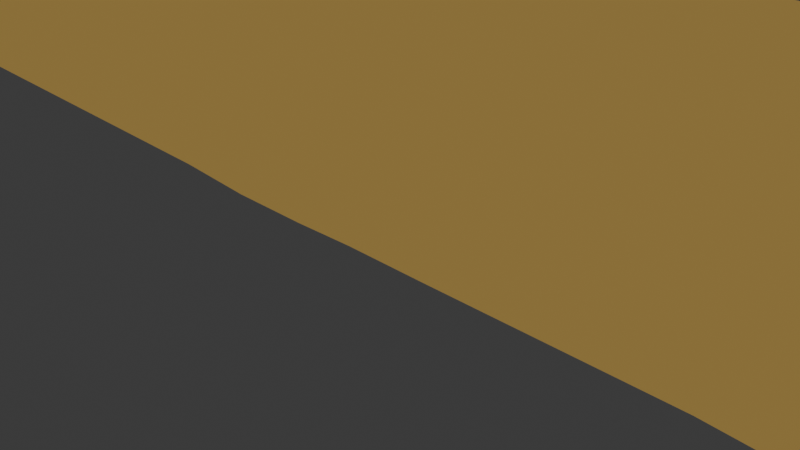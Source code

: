 # Source: bagett.blend  (saved by Blender 4.5.91; exported with 4.5.12 LTS)
import bpy
from mathutils import Matrix  # noqa: F401  (used for matrix-valued properties, if any)

bpy.ops.wm.read_factory_settings(use_empty=True)
scene = bpy.context.scene
scene.name = 'Scene'

# ---- collections
col_collection = bpy.data.collections.new('Collection'); scene.collection.children.link(col_collection)

# ---- materials (node trees are filled in below, after node groups)
mat_material = bpy.data.materials.new('Material')
mat_material.alpha_threshold = 0.0
mat_material.roughness = 0.5
mat_material.line_color = (0.0, 0.0, 0.0, 1.0)

# ---- material node trees
mat_material.use_nodes = True; mat_material.node_tree.nodes.clear()
_N = mat_material.node_tree.nodes; _L = mat_material.node_tree.links
n0 = _N.new('ShaderNodeOutputMaterial'); n0.name = 'Material Output'; n0.location = (355, 110)
n1 = _N.new('ShaderNodeBackground'); n1.name = 'Background'; n1.location = (-45, 110)
n2 = _N.new('ShaderNodeRGB'); n2.name = 'RGB'; n2.location = (-252, 136)
n2.outputs[0].default_value = (0.2578, 0.1695, 0.04741, 1.0)
_L.new(n1.outputs[0], n0.inputs[0])
_L.new(n2.outputs[0], n1.inputs[0])
n0.is_active_output = True

# ---- world
world_world = bpy.data.worlds.new('World'); scene.world = world_world
world_world.use_nodes = True; world_world.node_tree.nodes.clear()
_N = world_world.node_tree.nodes; _L = world_world.node_tree.links
n0 = _N.new('ShaderNodeOutputWorld'); n0.name = 'World Output'; n0.location = (200, 100)
n1 = _N.new('ShaderNodeBackground'); n1.name = 'Background'; n1.location = (-200, 100)
n1.inputs[0].default_value = (0.05088, 0.05088, 0.05088, 1.0)
_L.new(n1.outputs[0], n0.inputs[0])
n0.is_active_output = True
world_world.color = (0.05088, 0.05088, 0.05088)
world_world.sun_shadow_jitter_overblur = 0.0

# ---- cameras
cam_camera = bpy.data.cameras.new('Camera')
cam_camera.clip_end = 100.0
cam_camera.ortho_scale = 7.314

# ---- lights
light_light = bpy.data.lights.new('Light', 'POINT')
light_light.energy = 1000.0
light_light.shadow_soft_size = 0.1

# ---- meshes
me_bagett = bpy.data.meshes.new('Bagett')
me_bagett.from_pydata([(-18.74, -0.7272, -0.1547), (8.73, -0.03951, -0.04958), (4.177, 2.137, 2.133), (-19.45, 1.552, 0.4918), (-15.36, -1.587, 0.2524), (-16.59, 1.527, 2.302), (-17.45, -0.0004385, -0.6515), (2.999, 0.9726, -0.8665), (-5.407, 2.573, 1.854), (-15.48, -1.478, 1.127), (4.089, -0.2727, -0.7756), (6.462, 1.443, 2.281), (6.052, -0.7872, -0.5716), (-13.48, -0.7677, -0.5329), (-5.057, 2.812, 1.503), (-2.886, 1.302, 2.174), (-13.87, 1.798, 1.948), (-2.897, -0.9605, -0.4954), (-8.931, 1.225, -0.7714), (-6.165, 0.6966, -0.8617), (-16.7, 2.549, 1.839), (5.786, 2.39, -0.2648), (-16.12, 1.792, -0.5374), (8.85, -0.5914, 0.7359), (-18.41, 1.283, 2.043), (-8.963, -0.4695, 2.061), (7.711, -0.2553, -0.6253), (-4.579, 1.756, -0.6448), (-0.6351, 2.677, -0.07959), (-19.59, 0.7783, -0.133), (8.479, 1.774, -0.2331), (3.833, -1.709, 1.198), (0.8926, -0.5709, -0.6577), (-12.0, 0.8788, 2.45), (-17.77, 0.5618, 2.287), (7.64, -0.6892, 2.016), (-7.39, 1.031, -0.8255), (6.138, 0.3518, 2.303), (-19.17, 2.036, 1.181), (3.371, 0.6651, 2.447), (-10.89, 2.836, 0.1854), (-0.8184, 0.5563, -0.9066), (-8.142, -0.5807, 2.084), (-7.761, 2.902, 0.6655), (-12.24, 2.724, 0.5932), (-4.871, -1.614, 0.6173), (-18.03, 2.436, 0.6871), (2.444, -1.283, -0.154), (-14.86, 0.7346, 2.2), (-8.214, -0.2331, -0.7531), (-4.156, -1.344, -0.1675), (-7.021, -0.156, 2.28), (-2.307, -1.254, -0.2684), (-17.97, -1.403, 1.136), (-13.22, -1.13, -0.2384), (-13.79, 2.579, -0.0188), (-9.313, 0.3995, 2.247), (3.123, 2.665, 0.04443), (-1.227, 1.96, 2.143), (-12.66, -1.679, 0.5619), (-5.346, -1.357, 1.182), (-5.442, 1.084, 2.337), (-15.09, 1.891, 1.974), (-5.393, 2.543, -0.204), (-17.54, 2.56, 1.41), (2.024, 2.571, 1.691), (-10.26, 2.156, 2.066), (6.148, -1.492, -0.1165), (-16.04, 2.08, 2.078), (2.343, -0.2375, 2.254), (-11.94, -1.405, 1.387), (-15.56, -1.158, -0.2599), (-1.172, 2.781, 1.349), (-7.766, 2.478, -0.196), (7.269, 0.6363, 2.263), (1.444, 2.966, 0.8722), (-18.22, -1.437, 0.4858), (-2.108, -0.2341, 2.245), (-13.93, -0.3515, -0.6495), (7.385, -1.519, 1.496), (-10.15, 0.7158, -0.826), (-7.897, 1.641, -0.6548), (8.887, 1.081, 1.446), (3.266, -0.4593, -0.6986), (8.309, 0.7888, 2.031), (-7.228, 0.9653, 2.343), (6.937, 1.028, 2.295), (8.581, 1.224, 1.856), (-2.413, -1.493, 1.577), (-7.479, -1.084, 1.815), (-4.559, 2.761, 1.603), (-2.144, -1.818, 0.6998), (-2.683, -0.1879, -0.7413), (-1.167, 1.082, 2.444), (-1.472, -1.571, 0.01509), (-10.48, -1.359, -0.1427), (-9.53, 2.614, 1.686), (7.041, 1.381, -0.7156), (-8.372, 1.871, 2.111), (-8.622, -1.812, 0.7327), (-17.93, 2.062, 1.677), (8.72, 0.4417, 1.712), (-10.17, -0.8253, 1.84), (-19.59, -0.5503, 0.5813), (-9.552, 1.808, 2.13), (-13.68, -0.6541, 2.006), (-18.41, 1.636, -0.2629), (6.067, -1.784, 0.5822), (-11.13, -0.7768, -0.5579), (-10.24, 2.815, 1.375), (-18.21, -0.3906, 1.898), (6.875, 2.801, 0.4131), (-14.78, 2.651, 1.429), (-12.73, 0.3027, -0.8041), (-15.93, 2.695, 1.455), (-9.221, -0.7451, -0.5511), (-6.866, 2.742, 1.575), (-11.17, 2.921, 1.044), (-12.5, 2.403, 1.615), (2.075, -1.803, 0.9231), (8.403, -1.056, 1.371), (-8.518, -0.8045, -0.5396), (-5.034, -0.2919, 2.062), (-17.16, 2.738, 1.07), (-19.23, -0.3424, 1.539), (-4.871, 1.859, 2.129), (-6.366, 0.9858, 2.378), (-2.82, -1.584, -0.01411), (-3.645, 2.848, 0.3087), (-16.32, 2.832, 0.393), (6.623, 2.277, 1.968), (1.881, 1.633, 2.21), (-11.07, 1.905, 2.172), (8.83, 2.148, 0.8586), (0.05302, -1.774, 0.1921), (-5.862, -0.518, -0.7315), (3.331, -0.7998, -0.5809), (-4.93, 0.3816, -0.8317), (-13.38, 1.321, 2.16), (-13.43, 0.5996, 2.247), (-5.585, 0.8543, -0.8406), (-6.416, 2.076, 2.057), (-11.33, 2.648, 1.651), (7.049, 2.763, 1.209), (2.435, -1.218, 1.743), (-19.63, 0.7774, 1.48), (-11.75, 1.877, -0.5613), (2.126, 2.063, -0.5084), (2.313, -0.1327, -0.7492), (8.009, -1.619, 0.553), (-10.64, 2.592, 1.794), (4.1, 2.761, 1.694)], [], [(149, 79, 107), (82, 133, 87), (130, 11, 86), (27, 137, 140), (123, 114, 129), (98, 43, 96), (68, 112, 114), (14, 128, 116), (8, 90, 14), (50, 127, 45), (123, 20, 114), (98, 85, 126), (56, 102, 25), (37, 74, 11), (110, 34, 145), (22, 6, 106), (108, 115, 95), (3, 38, 106), (132, 33, 66), (75, 151, 57), (21, 97, 147), (76, 103, 0), (142, 109, 117), (121, 115, 49), (71, 0, 6), (150, 109, 66), (7, 12, 10), (142, 150, 117), (17, 52, 127), (8, 125, 90), (120, 79, 149), (133, 30, 111), (53, 4, 9), (8, 14, 116), (71, 4, 76), (71, 54, 4), (121, 95, 115), (49, 121, 80), (34, 5, 24), (147, 57, 21), (119, 134, 47), (8, 116, 141), (90, 72, 128), (74, 130, 86), (133, 1, 30), (133, 23, 1), (111, 21, 57), (14, 90, 128), (30, 21, 111), (0, 71, 76), (80, 135, 49), (52, 17, 92), (92, 17, 135), (142, 118, 132), (99, 50, 45), (6, 113, 78), (26, 149, 67), (104, 56, 98), (59, 70, 9), (124, 103, 76), (80, 146, 18), (125, 141, 61), (109, 43, 40), (90, 58, 72), (25, 102, 89), (57, 147, 28), (106, 38, 46), (122, 88, 77), (117, 118, 142), (48, 34, 105), (66, 33, 104), (83, 148, 47), (26, 67, 12), (77, 93, 15), (75, 128, 72), (131, 93, 69), (105, 33, 139), (60, 89, 99), (83, 136, 148), (27, 19, 36), (138, 139, 33), (62, 114, 68), (59, 4, 54), (128, 75, 28), (81, 18, 146), (47, 136, 83), (38, 24, 100), (144, 31, 79), (75, 57, 28), (94, 91, 52), (88, 122, 60), (82, 23, 133), (28, 27, 128), (135, 140, 137), (64, 123, 46), (32, 47, 134), (150, 66, 96), (17, 50, 135), (23, 101, 120), (41, 148, 32), (27, 36, 81), (40, 73, 146), (127, 91, 45), (15, 61, 77), (150, 132, 66), (8, 141, 125), (130, 2, 11), (40, 146, 44), (126, 85, 141), (98, 126, 141), (101, 87, 84), (91, 127, 52), (5, 48, 62), (41, 135, 137), (84, 74, 35), (55, 112, 44), (131, 2, 65), (94, 52, 32), (70, 99, 102), (84, 87, 130), (37, 35, 74), (122, 77, 61), (42, 89, 51), (127, 50, 17), (5, 34, 48), (143, 111, 151), (77, 88, 69), (52, 94, 127), (116, 98, 141), (62, 112, 68), (83, 7, 10), (148, 7, 83), (139, 16, 138), (105, 110, 9), (146, 73, 81), (136, 83, 12), (101, 23, 82), (29, 3, 106), (102, 33, 105), (100, 24, 5), (39, 2, 131), (101, 84, 35), (6, 22, 113), (33, 102, 56), (42, 51, 25), (85, 51, 126), (74, 86, 37), (126, 61, 141), (15, 90, 125), (60, 122, 89), (129, 46, 123), (140, 135, 19), (39, 37, 11), (31, 144, 119), (104, 33, 56), (15, 125, 61), (76, 53, 124), (31, 119, 107), (24, 38, 34), (38, 145, 34), (144, 69, 88), (133, 111, 143), (89, 122, 51), (44, 112, 118), (118, 112, 16), (138, 33, 118), (138, 118, 16), (89, 102, 99), (42, 25, 89), (16, 48, 138), (84, 82, 87), (42, 56, 25), (61, 51, 122), (109, 96, 43), (129, 106, 46), (44, 146, 55), (43, 73, 40), (60, 45, 88), (150, 96, 109), (36, 80, 81), (119, 67, 107), (148, 41, 7), (29, 106, 6), (112, 55, 129), (105, 70, 102), (86, 11, 74), (119, 91, 134), (125, 14, 8), (54, 78, 13), (54, 71, 78), (30, 97, 21), (116, 43, 98), (45, 60, 99), (79, 35, 144), (19, 27, 140), (67, 47, 136), (149, 107, 67), (94, 32, 134), (36, 135, 80), (117, 109, 40), (31, 107, 79), (117, 40, 44), (118, 117, 44), (106, 129, 22), (104, 98, 96), (71, 6, 78), (95, 121, 135), (84, 130, 74), (87, 133, 130), (136, 83, 10), (10, 12, 83), (135, 50, 95), (108, 54, 113), (113, 54, 78), (104, 66, 132), (29, 6, 0), (29, 0, 103), (28, 147, 27), (147, 41, 27), (113, 22, 146), (112, 62, 16), (32, 92, 41), (32, 17, 92), (32, 52, 17), (41, 92, 135), (66, 104, 96), (35, 79, 120), (64, 123, 100), (19, 135, 36), (59, 95, 99), (99, 70, 59), (5, 62, 68), (45, 91, 88), (51, 56, 25), (41, 137, 27), (64, 100, 20), (149, 23, 120), (124, 110, 145), (76, 4, 53), (100, 5, 20), (70, 105, 9), (137, 19, 140), (33, 132, 118), (1, 26, 30), (43, 63, 73), (112, 129, 114), (130, 133, 143), (26, 12, 7), (9, 110, 53), (84, 101, 82), (129, 55, 22), (58, 65, 72), (108, 59, 54), (59, 108, 95), (64, 20, 123), (119, 88, 91), (119, 144, 88), (73, 63, 27), (67, 136, 12), (80, 121, 115), (115, 108, 80), (136, 47, 148), (22, 55, 146), (81, 36, 18), (38, 3, 145), (121, 49, 135), (11, 2, 39), (131, 69, 39), (100, 46, 38), (1, 23, 149), (26, 1, 149), (35, 37, 69), (20, 68, 114), (120, 101, 35), (110, 124, 53), (47, 32, 148), (147, 7, 41), (80, 108, 113), (15, 93, 58), (147, 97, 7), (151, 111, 57), (124, 145, 103), (65, 75, 72), (63, 128, 27), (142, 132, 150), (117, 150, 109), (130, 143, 2), (128, 43, 116), (91, 94, 134), (151, 65, 2), (151, 75, 65), (99, 95, 50), (15, 58, 90), (39, 69, 37), (47, 67, 119), (105, 34, 110), (59, 9, 4), (58, 93, 131), (30, 26, 97), (51, 61, 126), (51, 85, 98), (51, 98, 56), (139, 138, 48), (144, 35, 69), (63, 43, 128), (16, 62, 48), (5, 68, 20), (27, 81, 73), (146, 80, 113), (81, 80, 18), (65, 58, 131), (100, 64, 46), (2, 143, 151), (139, 48, 105), (7, 97, 26), (103, 145, 3), (77, 69, 93), (29, 103, 3)])
_uv = me_bagett.uv_layers.new(name='UVMap')
_uv.uv.foreach_set('vector', [0.6537, 0.5631, 0.6538, 0.5635, 0.6537, 0.5634, 0.6658, 0.5371, 0.6657, 0.5373, 0.6657, 0.5373, 0.3068, 0.5631, 0.3068, 0.5631, 0.3068, 0.5629, 0.1523, 0.7388, 0.1523, 0.7422, 0.1521, 0.7408, 0.5659, 0.9613, 0.566, 0.9594, 0.566, 0.9603, 0.5837, 0.7996, 0.5838, 0.7996, 0.5837, 0.7998, 0.7169, 0.9223, 0.7171, 0.9231, 0.7169, 0.924, 0.5862, 0.7683, 0.5862, 0.7685, 0.5863, 0.7689, 0.5785, 0.751, 0.5784, 0.7495, 0.5784, 0.7495, 0.9344, 0.7081, 0.9347, 0.7078, 0.9345, 0.7077, 0.6089, 0.952, 0.6085, 0.9504, 0.6085, 0.9497, 0.3397, 0.784, 0.3397, 0.7837, 0.3397, 0.784, 0.4628, 0.8118, 0.4629, 0.8129, 0.4628, 0.8118, 0.3022, 0.5684, 0.3022, 0.5681, 0.3023, 0.5681, 0.3671, 0.9649, 0.3673, 0.9655, 0.3673, 0.9655, 0.1319, 0.9644, 0.1317, 0.9646, 0.1304, 0.9657, 0.8269, 0.8437, 0.8235, 0.8295, 0.8235, 0.8326, 0.01955, 0.9765, 0.01954, 0.9765, 0.01949, 0.9764, 0.3397, 0.8427, 0.3396, 0.8418, 0.3397, 0.841, 0.52, 0.6162, 0.52, 0.616, 0.52, 0.616, 0.08214, 0.5995, 0.08196, 0.598, 0.08216, 0.5984, 0.8634, 0.9691, 0.8634, 0.9692, 0.8634, 0.9692, 0.612, 0.8631, 0.612, 0.8629, 0.612, 0.8631, 0.2735, 0.812, 0.2732, 0.8136, 0.2733, 0.8127, 0.8258, 0.9442, 0.8257, 0.9477, 0.8257, 0.9469, 0.6763, 0.8573, 0.6762, 0.8563, 0.6759, 0.858, 0.2472, 0.5718, 0.2473, 0.5718, 0.2473, 0.5735, 0.5728, 0.8683, 0.5728, 0.8681, 0.5729, 0.8681, 0.8297, 0.7079, 0.8296, 0.7071, 0.8298, 0.7077, 0.6815, 0.7379, 0.6815, 0.7377, 0.681, 0.7364, 0.9893, 0.5296, 0.9892, 0.5292, 0.9882, 0.5265, 0.03468, 0.5234, 0.03513, 0.5239, 0.03497, 0.524, 0.6277, 0.9361, 0.6277, 0.9361, 0.6531, 0.9345, 0.6235, 0.7761, 0.6235, 0.7761, 0.6235, 0.7764, 0.9152, 0.9426, 0.9152, 0.9424, 0.9152, 0.9427, 0.9159, 0.885, 0.9162, 0.8836, 0.9162, 0.8846, 0.833, 0.8103, 0.833, 0.8113, 0.8328, 0.8138, 0.2695, 0.8108, 0.2694, 0.8127, 0.2694, 0.8108, 0.3375, 0.9615, 0.3375, 0.9615, 0.3376, 0.9617, 0.0564, 0.6147, 0.05638, 0.6133, 0.05636, 0.6129, 0.8462, 0.6044, 0.8463, 0.607, 0.8462, 0.6068, 0.6235, 0.7766, 0.6235, 0.7768, 0.6234, 0.7768, 0.5169, 0.7344, 0.5171, 0.734, 0.5171, 0.7344, 0.3725, 0.5418, 0.3725, 0.5421, 0.3724, 0.5421, 0.06611, 0.513, 0.06652, 0.513, 0.06654, 0.513, 0.06611, 0.513, 0.06609, 0.513, 0.06652, 0.513, 0.4939, 0.5774, 0.4941, 0.5795, 0.4939, 0.5779, 0.5121, 0.7477, 0.5122, 0.7474, 0.5122, 0.7478, 0.03781, 0.5405, 0.03777, 0.541, 0.03781, 0.541, 0.7886, 0.962, 0.7887, 0.9619, 0.7895, 0.9633, 0.214, 0.7897, 0.2143, 0.7897, 0.2141, 0.7908, 0.2767, 0.7014, 0.2766, 0.7021, 0.2766, 0.7032, 0.2763, 0.7155, 0.2763, 0.717, 0.2762, 0.7164, 0.6746, 0.8699, 0.6746, 0.8699, 0.6745, 0.8699, 0.8482, 0.7413, 0.8482, 0.741, 0.8484, 0.7406, 0.8166, 0.9083, 0.8165, 0.9105, 0.8165, 0.907, 0.8308, 0.5158, 0.8304, 0.516, 0.8303, 0.516, 0.6734, 0.7946, 0.6734, 0.7944, 0.6733, 0.7943, 0.646, 0.8785, 0.6462, 0.8782, 0.646, 0.8794, 0.9865, 0.9716, 0.9864, 0.9716, 0.9864, 0.9716, 0.1206, 0.8299, 0.1202, 0.8301, 0.1204, 0.8297, 0.3055, 0.7626, 0.3055, 0.7632, 0.3054, 0.7633, 0.5073, 0.8289, 0.5073, 0.8287, 0.5073, 0.8291, 0.5785, 0.7222, 0.5785, 0.7222, 0.5785, 0.7225, 0.4628, 0.8127, 0.4629, 0.8129, 0.4628, 0.8127, 0.02465, 0.6373, 0.02473, 0.637, 0.02476, 0.6376, 0.00302, 0.971, 0.003004, 0.971, 0.003016, 0.971, 0.4257, 0.7139, 0.4256, 0.7125, 0.4257, 0.7132, 0.6172, 0.8683, 0.6171, 0.8685, 0.6171, 0.8683, 0.4269, 0.8918, 0.4269, 0.892, 0.4268, 0.8916, 0.3398, 0.8394, 0.3397, 0.8402, 0.3397, 0.8386, 0.275, 0.6262, 0.2749, 0.6272, 0.2749, 0.6281, 0.8264, 0.5194, 0.8268, 0.5197, 0.8258, 0.5211, 0.4, 0.7151, 0.4, 0.7148, 0.3999, 0.7158, 0.589, 0.6831, 0.589, 0.6833, 0.5889, 0.6833, 0.338, 0.6601, 0.338, 0.6599, 0.3381, 0.6599, 0.3606, 0.8795, 0.3608, 0.8793, 0.3608, 0.8795, 0.9935, 0.7837, 0.9932, 0.784, 0.9932, 0.7843, 0.2747, 0.6254, 0.2748, 0.6249, 0.2746, 0.6273, 0.1401, 0.7764, 0.1403, 0.7771, 0.1402, 0.7787, 0.3202, 0.8758, 0.3202, 0.8756, 0.3202, 0.8757, 0.7167, 0.9232, 0.7168, 0.9249, 0.7166, 0.9258, 0.9076, 0.8664, 0.9076, 0.8659, 0.9078, 0.8659, 0.4979, 0.6675, 0.4979, 0.6663, 0.4979, 0.6668, 0.1074, 0.8013, 0.1074, 0.8048, 0.1076, 0.8029, 0.2578, 0.6262, 0.2578, 0.6256, 0.2577, 0.6249, 0.6143, 0.9778, 0.6133, 0.9753, 0.614, 0.9756, 0.9726, 0.5788, 0.9726, 0.5788, 0.9726, 0.5786, 0.5312, 0.6491, 0.5312, 0.6492, 0.5312, 0.6499, 0.8518, 0.6773, 0.8518, 0.6773, 0.8518, 0.6782, 0.9567, 0.7377, 0.9567, 0.7379, 0.9567, 0.7386, 0.06484, 0.5128, 0.06525, 0.5129, 0.06527, 0.5129, 0.4974, 0.7165, 0.4974, 0.7168, 0.4972, 0.7187, 0.1751, 0.7597, 0.1747, 0.7594, 0.1751, 0.7592, 0.5518, 0.9707, 0.5516, 0.9705, 0.5521, 0.9709, 0.2796, 0.6388, 0.2797, 0.6405, 0.2797, 0.6417, 0.6754, 0.8316, 0.6751, 0.8331, 0.6755, 0.8297, 0.2764, 0.7251, 0.2762, 0.7275, 0.2762, 0.7268, 0.9399, 0.5131, 0.9399, 0.5136, 0.9395, 0.5133, 0.1877, 0.6445, 0.1878, 0.6445, 0.1878, 0.6463, 0.109, 0.7881, 0.109, 0.7885, 0.109, 0.7892, 0.03885, 0.822, 0.03892, 0.8219, 0.0389, 0.8223, 0.8532, 0.7143, 0.8531, 0.7148, 0.8533, 0.7156, 0.431, 0.7215, 0.431, 0.7213, 0.4312, 0.7204, 0.6759, 0.8589, 0.6755, 0.8596, 0.6759, 0.858, 0.6798, 0.7605, 0.6798, 0.757, 0.6798, 0.7591, 0.6637, 0.5708, 0.6637, 0.5713, 0.6636, 0.5708, 0.4819, 0.8642, 0.482, 0.8644, 0.4819, 0.8644, 0.3397, 0.7835, 0.3396, 0.7833, 0.3396, 0.7833, 0.3398, 0.784, 0.3397, 0.7837, 0.3397, 0.7837, 0.3315, 0.5248, 0.3317, 0.5249, 0.3316, 0.5245, 0.9094, 0.7025, 0.9096, 0.7025, 0.9094, 0.7021, 0.2991, 0.9285, 0.2993, 0.9278, 0.2991, 0.9283, 0.1835, 0.7402, 0.1835, 0.7397, 0.1835, 0.7405, 0.3702, 0.5381, 0.3701, 0.5384, 0.3701, 0.5381, 0.5045, 0.9027, 0.5044, 0.9033, 0.5045, 0.9022, 0.6854, 0.632, 0.6852, 0.632, 0.6852, 0.6318, 0.8286, 0.6888, 0.8283, 0.6883, 0.8292, 0.6854, 0.9883, 0.8303, 0.9883, 0.83, 0.9883, 0.83, 0.3321, 0.5306, 0.3322, 0.5304, 0.3324, 0.5305, 0.3667, 0.5451, 0.3666, 0.5449, 0.3668, 0.5449, 0.4279, 0.7199, 0.4281, 0.7197, 0.4279, 0.7205, 0.4229, 0.795, 0.423, 0.7948, 0.423, 0.795, 0.8131, 0.7202, 0.8131, 0.7227, 0.813, 0.7208, 0.3729, 0.9398, 0.3732, 0.9371, 0.3729, 0.9397, 0.5811, 0.5992, 0.5811, 0.5994, 0.5811, 0.5995, 0.4321, 0.6799, 0.4321, 0.6801, 0.4321, 0.6799, 0.9097, 0.6979, 0.9096, 0.6972, 0.9096, 0.699, 0.6105, 0.8053, 0.6074, 0.8063, 0.6077, 0.805, 0.7174, 0.9219, 0.7176, 0.9221, 0.7174, 0.9226, 0.1864, 0.6113, 0.1862, 0.609, 0.1863, 0.6095, 0.1855, 0.6275, 0.1855, 0.624, 0.1857, 0.6231, 0.3734, 0.8768, 0.3735, 0.8768, 0.3735, 0.877, 0.9907, 0.9284, 0.9908, 0.9283, 0.9902, 0.929, 0.07473, 0.8051, 0.07419, 0.8053, 0.07431, 0.8031, 0.2812, 0.6015, 0.2812, 0.6014, 0.2812, 0.5997, 0.7909, 0.506, 0.7909, 0.506, 0.7909, 0.506, 0.0195, 0.9765, 0.01955, 0.9765, 0.01949, 0.9764, 0.3987, 0.8546, 0.3987, 0.8548, 0.3984, 0.855, 0.3, 0.9649, 0.3007, 0.966, 0.2999, 0.965, 0.3353, 0.6223, 0.3359, 0.6236, 0.3356, 0.6237, 0.37, 0.5273, 0.3699, 0.5275, 0.3699, 0.5273, 0.1299, 0.9624, 0.1299, 0.9624, 0.1302, 0.9622, 0.3657, 0.8447, 0.3657, 0.8445, 0.3661, 0.8444, 0.4362, 0.7992, 0.4362, 0.7981, 0.4362, 0.7994, 0.3726, 0.7807, 0.3726, 0.7805, 0.3727, 0.7805, 0.3121, 0.5527, 0.3121, 0.5529, 0.3121, 0.5529, 0.3411, 0.7726, 0.3407, 0.7695, 0.3412, 0.7724, 0.6183, 0.7274, 0.6184, 0.7284, 0.6185, 0.7289, 0.4682, 0.7734, 0.4682, 0.7734, 0.4684, 0.7735, 0.5078, 0.9626, 0.5078, 0.9626, 0.5078, 0.9626, 0.1723, 0.7664, 0.1724, 0.7664, 0.1723, 0.7666, 0.3674, 0.5799, 0.3674, 0.5799, 0.3674, 0.5797, 0.9971, 0.6091, 0.9973, 0.6095, 0.9972, 0.6095, 0.3628, 0.8508, 0.3629, 0.8516, 0.3628, 0.85, 0.6951, 0.7394, 0.6951, 0.7396, 0.6951, 0.7394, 0.9952, 0.9687, 0.9952, 0.9687, 0.9952, 0.9687, 0.654, 0.579, 0.6541, 0.5788, 0.6541, 0.579, 0.3694, 0.9737, 0.3691, 0.974, 0.3691, 0.9739, 0.3691, 0.974, 0.3688, 0.9742, 0.3691, 0.9739, 0.6541, 0.678, 0.6543, 0.6779, 0.6543, 0.6779, 0.4991, 0.5177, 0.499, 0.5179, 0.4992, 0.5179, 0.4309, 0.7717, 0.4309, 0.7714, 0.4309, 0.7716, 0.6161, 0.9011, 0.6161, 0.9011, 0.6161, 0.9009, 0.6161, 0.9007, 0.6161, 0.9009, 0.6161, 0.9007, 0.3056, 0.8735, 0.3056, 0.8729, 0.3056, 0.8733, 0.3056, 0.8735, 0.3056, 0.8733, 0.3056, 0.8734, 0.459, 0.8118, 0.459, 0.812, 0.459, 0.812, 0.4627, 0.812, 0.4628, 0.8123, 0.4627, 0.8123, 0.6901, 0.8752, 0.6901, 0.8755, 0.6901, 0.8755, 0.3324, 0.5252, 0.3326, 0.5252, 0.3325, 0.5255, 0.4224, 0.8027, 0.4224, 0.8027, 0.4222, 0.8031, 0.3642, 0.7581, 0.3642, 0.7581, 0.3642, 0.7579, 0.5073, 0.8284, 0.5073, 0.8282, 0.5073, 0.8285, 0.003408, 0.9654, 0.003412, 0.9655, 0.003397, 0.9655, 0.4818, 0.865, 0.4819, 0.865, 0.4819, 0.8652, 0.497, 0.8093, 0.497, 0.8088, 0.497, 0.8092, 0.991, 0.7375, 0.9907, 0.7375, 0.991, 0.7373, 0.5746, 0.846, 0.5746, 0.8455, 0.5747, 0.8453, 0.1407, 0.8035, 0.1408, 0.8048, 0.1406, 0.8048, 0.8602, 0.5865, 0.8602, 0.5862, 0.8603, 0.5862, 0.1629, 0.6327, 0.1628, 0.6344, 0.1628, 0.6324, 0.1386, 0.971, 0.1387, 0.971, 0.1386, 0.971, 0.5049, 0.9101, 0.5049, 0.91, 0.505, 0.9104, 0.4551, 0.8731, 0.4551, 0.8733, 0.4551, 0.8731, 0.3091, 0.5603, 0.3091, 0.5603, 0.3091, 0.5601, 0.6519, 0.6575, 0.6516, 0.658, 0.6519, 0.6577, 0.6185, 0.7645, 0.6185, 0.7648, 0.6185, 0.7645, 0.8218, 0.896, 0.8221, 0.8992, 0.8217, 0.8947, 0.8218, 0.896, 0.8221, 0.9004, 0.8221, 0.8992, 0.06483, 0.5475, 0.06482, 0.5492, 0.0647, 0.5475, 0.5855, 0.7908, 0.5855, 0.791, 0.5854, 0.7907, 0.852, 0.7573, 0.8519, 0.7581, 0.852, 0.7577, 0.9875, 0.5807, 0.9875, 0.581, 0.9875, 0.5807, 0.1182, 0.7675, 0.1182, 0.7674, 0.1182, 0.7672, 0.843, 0.6131, 0.8433, 0.6135, 0.843, 0.6134, 0.8629, 0.5512, 0.8627, 0.5519, 0.8627, 0.5517, 0.8291, 0.6791, 0.8289, 0.6791, 0.829, 0.6777, 0.1742, 0.789, 0.1742, 0.7886, 0.1743, 0.7893, 0.5126, 0.8475, 0.5126, 0.8473, 0.5128, 0.8479, 0.6556, 0.5727, 0.6554, 0.5727, 0.6558, 0.5728, 0.5135, 0.867, 0.5135, 0.8672, 0.5133, 0.8676, 0.5127, 0.8686, 0.5135, 0.8668, 0.5133, 0.8674, 0.02142, 0.9678, 0.02104, 0.9677, 0.02095, 0.9673, 0.6048, 0.8133, 0.6048, 0.8131, 0.6048, 0.8133, 0.8212, 0.9105, 0.8213, 0.9084, 0.8217, 0.9068, 0.8363, 0.7968, 0.8363, 0.7965, 0.8363, 0.7944, 0.3296, 0.5379, 0.3296, 0.5379, 0.3296, 0.5381, 0.6584, 0.5295, 0.6584, 0.5297, 0.6583, 0.5297, 0.2558, 0.599, 0.2557, 0.6007, 0.256, 0.5979, 0.256, 0.5979, 0.2559, 0.5997, 0.2557, 0.6007, 0.8322, 0.786, 0.832, 0.7844, 0.8322, 0.7856, 0.8208, 0.8792, 0.8211, 0.8859, 0.8211, 0.8836, 0.8215, 0.8858, 0.8215, 0.888, 0.8218, 0.8925, 0.7152, 0.8484, 0.7151, 0.8492, 0.7155, 0.8506, 0.1739, 0.97, 0.174, 0.9698, 0.1739, 0.9702, 0.2073, 0.987, 0.2074, 0.9869, 0.2074, 0.987, 0.09919, 0.6811, 0.09936, 0.6797, 0.1003, 0.6808, 0.1025, 0.6803, 0.1036, 0.6801, 0.1034, 0.6814, 0.1408, 0.9048, 0.1411, 0.9063, 0.1409, 0.906, 0.5986, 0.9059, 0.5986, 0.9057, 0.5986, 0.9057, 0.2765, 0.701, 0.2764, 0.7029, 0.2765, 0.6976, 0.2765, 0.701, 0.2766, 0.7021, 0.2764, 0.7029, 0.2766, 0.7003, 0.2767, 0.7014, 0.2766, 0.7021, 0.1796, 0.7194, 0.1797, 0.7166, 0.1797, 0.7194, 0.6753, 0.8275, 0.675, 0.829, 0.6754, 0.8256, 0.4457, 0.545, 0.4462, 0.5478, 0.4456, 0.544, 0.6163, 0.9639, 0.6161, 0.9639, 0.6161, 0.9641, 0.1502, 0.7862, 0.1504, 0.7874, 0.1502, 0.7896, 0.8484, 0.8414, 0.8489, 0.8376, 0.8489, 0.8373, 0.8488, 0.8359, 0.8488, 0.8357, 0.8487, 0.8365, 0.6981, 0.9259, 0.698, 0.9263, 0.6981, 0.9266, 0.6512, 0.7185, 0.6512, 0.7181, 0.6512, 0.7183, 0.3938, 0.7998, 0.3938, 0.7998, 0.3938, 0.7996, 0.1532, 0.7444, 0.1532, 0.7456, 0.1531, 0.7456, 0.6048, 0.9623, 0.6042, 0.9627, 0.6042, 0.9615, 0.9908, 0.5127, 0.992, 0.5134, 0.9911, 0.5139, 0.3622, 0.976, 0.3622, 0.976, 0.3622, 0.9762, 0.8911, 0.9509, 0.8911, 0.9507, 0.891, 0.9507, 0.7095, 0.9626, 0.7088, 0.9626, 0.7091, 0.9624, 0.4181, 0.8756, 0.4192, 0.8754, 0.4177, 0.8761, 0.1521, 0.7616, 0.1519, 0.7636, 0.1521, 0.7651, 0.716, 0.8687, 0.716, 0.8685, 0.716, 0.8687, 0.1913, 0.5124, 0.1894, 0.5126, 0.1907, 0.5123, 0.4905, 0.7788, 0.4889, 0.7778, 0.4889, 0.7779, 0.501, 0.9194, 0.501, 0.9195, 0.501, 0.9196, 0.6652, 0.5388, 0.6653, 0.5384, 0.6653, 0.5386, 0.1881, 0.5735, 0.1882, 0.5751, 0.188, 0.5751, 0.4543, 0.9622, 0.4542, 0.9622, 0.4543, 0.9622, 0.9763, 0.2175, 0.9747, 0.2198, 0.9751, 0.2195, 0.05226, 0.9254, 0.05224, 0.9252, 0.05224, 0.9257, 0.6838, 0.6758, 0.684, 0.6748, 0.6843, 0.6761, 0.7579, 0.8545, 0.7584, 0.8543, 0.7582, 0.8557, 0.7569, 0.8438, 0.7569, 0.8459, 0.7567, 0.8424, 0.5654, 0.9642, 0.5655, 0.9638, 0.5653, 0.9643, 0.997, 0.6555, 0.9971, 0.6555, 0.9971, 0.6553, 0.997, 0.6555, 0.997, 0.6557, 0.9971, 0.6555, 0.06, 0.7797, 0.06004, 0.7792, 0.06001, 0.7793, 0.8157, 0.6072, 0.8156, 0.6087, 0.8156, 0.6072, 0.2692, 0.8165, 0.2693, 0.8165, 0.2692, 0.8184, 0.269, 0.8203, 0.2689, 0.8222, 0.2689, 0.8203, 0.2557, 0.6274, 0.2555, 0.6291, 0.2555, 0.6288, 0.1035, 0.9231, 0.1035, 0.9265, 0.1036, 0.9237, 0.1379, 0.8048, 0.1384, 0.8035, 0.1381, 0.807, 0.5855, 0.9856, 0.5858, 0.9853, 0.5857, 0.9854, 0.2751, 0.8012, 0.2753, 0.8009, 0.2752, 0.7994, 0.3353, 0.6161, 0.3356, 0.6151, 0.3353, 0.6164, 0.3701, 0.6296, 0.37, 0.6296, 0.37, 0.6294, 0.5451, 0.9724, 0.5456, 0.9727, 0.5453, 0.9729, 0.7874, 0.5071, 0.7875, 0.5071, 0.7874, 0.5071, 0.787, 0.507, 0.7871, 0.507, 0.787, 0.507, 0.4405, 0.5668, 0.4405, 0.5668, 0.4405, 0.5671, 0.7158, 0.9375, 0.7156, 0.9362, 0.7159, 0.9362, 0.3938, 0.5156, 0.3939, 0.5156, 0.3934, 0.5158, 0.4592, 0.9665, 0.4594, 0.9667, 0.4588, 0.9657, 0.2781, 0.6396, 0.2778, 0.6431, 0.2778, 0.6421, 0.09908, 0.6642, 0.0983, 0.6624, 0.09907, 0.6656, 0.1672, 0.8457, 0.1677, 0.8443, 0.1677, 0.8466, 0.2822, 0.7035, 0.2819, 0.7046, 0.2823, 0.7033, 0.08956, 0.5946, 0.08956, 0.5938, 0.08959, 0.5942, 0.5242, 0.6108, 0.5245, 0.6102, 0.5242, 0.6105, 0.9933, 0.9858, 0.9933, 0.9857, 0.9933, 0.9857, 0.5802, 0.667, 0.5803, 0.6652, 0.5802, 0.6675, 0.0494, 0.7445, 0.04972, 0.744, 0.04975, 0.7443, 0.6041, 0.866, 0.604, 0.8661, 0.6041, 0.8657, 0.5729, 0.8681, 0.5728, 0.8681, 0.5729, 0.8679, 0.618, 0.5779, 0.618, 0.5785, 0.6176, 0.5785, 0.5144, 0.7799, 0.5144, 0.78, 0.5144, 0.7803, 0.8494, 0.6614, 0.8493, 0.6614, 0.8494, 0.6612, 0.6127, 0.6162, 0.6127, 0.6162, 0.612, 0.6153, 0.5007, 0.5997, 0.5007, 0.5994, 0.5007, 0.5994, 0.9118, 0.7724, 0.9118, 0.7727, 0.9117, 0.7724, 0.6237, 0.722, 0.6237, 0.7218, 0.6237, 0.722, 0.3674, 0.5803, 0.3674, 0.5803, 0.3674, 0.5801, 0.7297, 0.6031, 0.7297, 0.6026, 0.7298, 0.6029, 0.9844, 0.9344, 0.9844, 0.9344, 0.9844, 0.9341, 0.6525, 0.8914, 0.6525, 0.8916, 0.6521, 0.8912, 0.3014, 0.6736, 0.3009, 0.6737, 0.3015, 0.6728, 0.1407, 0.5324, 0.1408, 0.5318, 0.141, 0.5322, 0.3328, 0.7615, 0.333, 0.7613, 0.3328, 0.7616, 0.3124, 0.7864, 0.3124, 0.7863, 0.3124, 0.7859, 0.3124, 0.7868, 0.3124, 0.7859, 0.3124, 0.7869, 0.3064, 0.8759, 0.3064, 0.8757, 0.3064, 0.8757, 0.4362, 0.5947, 0.4362, 0.5944, 0.4349, 0.5963, 0.5145, 0.779, 0.5145, 0.7793, 0.5144, 0.7792, 0.7152, 0.9047, 0.7152, 0.9047, 0.7153, 0.9043, 0.299, 0.9415, 0.2991, 0.9413, 0.2992, 0.941, 0.08781, 0.7967, 0.08773, 0.7991, 0.08767, 0.7988, 0.1367, 0.8954, 0.1368, 0.8963, 0.1367, 0.8969, 0.1406, 0.8048, 0.1408, 0.8048, 0.1406, 0.807, 0.6611, 0.6624, 0.6609, 0.6624, 0.6609, 0.6614, 0.5527, 0.9716, 0.5525, 0.9714, 0.553, 0.9718, 0.6208, 0.5939, 0.6208, 0.5934, 0.6208, 0.5941, 0.3966, 0.8898, 0.3966, 0.8898, 0.3966, 0.8896, 0.188, 0.5751, 0.163, 0.5693, 0.1881, 0.5735, 0.2841, 0.2492, 0.2764, 0.256, 0.2166, 0.2543, 0.3713, 0.6725, 0.3729, 0.6692, 0.3726, 0.6799, 0.2133, 0.2474, 0.2841, 0.2492, 0.2166, 0.2543])
me_bagett.materials.append(mat_material)
me_bagett.update()

# ---- objects
ob_light = bpy.data.objects.new('Light', light_light)
ob_camera = bpy.data.objects.new('Camera', cam_camera)
ob_bagett = bpy.data.objects.new('Bagett', me_bagett)

# ---- transforms, parenting, visibility, modifiers, constraints
ob_light.location = (4.076, 1.005, 5.904)
ob_light.rotation_euler = (0.6503, 0.05522, 1.866)
ob_light.lock_rotations_4d = False
ob_light.empty_display_type = 'ARROWS'
ob_light.color = (0.0, 0.0, 0.0, 0.0)
ob_light.lineart.crease_threshold = 0.0
ob_camera.location = (7.359, -6.926, 4.958)
ob_camera.rotation_euler = (1.109, 0.0, 0.8149)
ob_camera.lock_rotations_4d = False
ob_camera.empty_display_type = 'ARROWS'
ob_camera.color = (0.0, 0.0, 0.0, 0.0)
ob_camera.display_type = 'WIRE'
ob_camera.lineart.crease_threshold = 0.0
ob_bagett.location = (1.474, 0.6079, 0.1419)

# ---- collection membership
col_collection.objects.link(ob_light)
col_collection.objects.link(ob_camera)
col_collection.objects.link(ob_bagett)

# ---- scene / render settings (as saved in the file)
scene.camera = ob_camera
scene.frame_start = 1; scene.frame_end = 250; scene.frame_set(2)
scene.render.engine = 'BLENDER_EEVEE_NEXT'
bpy.context.view_layer.update()
